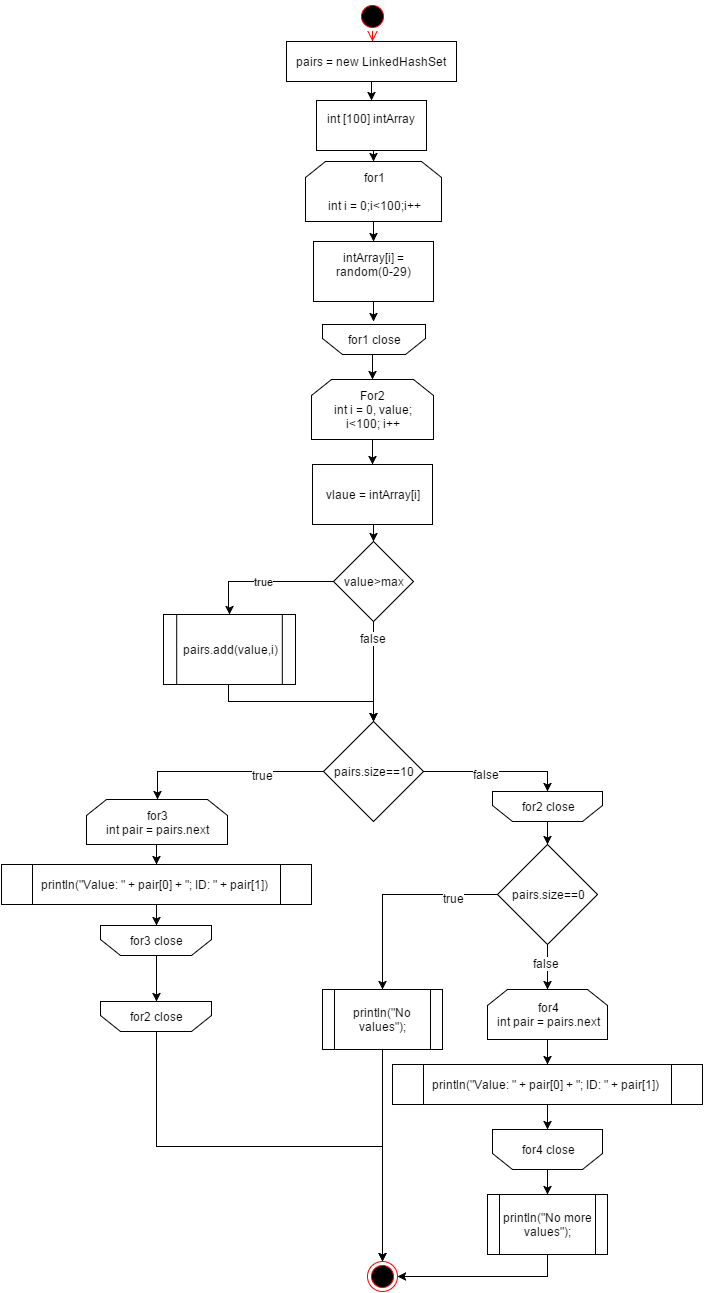

The diagram above was exported from draw.io. Its source (the exported page's mxGraphModel, read from the mxfile embedded in the PNG):
<mxGraphModel dx="954" dy="600" grid="1" gridSize="10" guides="1" tooltips="1" connect="1" arrows="1" fold="1" page="1" pageScale="1" pageWidth="1169" pageHeight="826" background="#ffffff" math="0">
  <root>
    <mxCell id="0" />
    <mxCell id="1" parent="0" />
    <mxCell id="2" style="edgeStyle=orthogonalEdgeStyle;rounded=0;html=1;exitX=0.5;exitY=1;jettySize=auto;orthogonalLoop=1;entryX=0.5;entryY=0;" edge="1" source="3" target="59" parent="1">
      <mxGeometry x="395" y="588" as="geometry">
        <mxPoint x="550" y="630" as="targetPoint" />
        <Array as="points">
          <mxPoint x="395" y="600" />
        </Array>
      </mxGeometry>
    </mxCell>
    <mxCell id="3" value="&lt;div&gt;For2&lt;/div&gt;int i = 0, value;&lt;div&gt;i&amp;lt;100;&amp;nbsp;&lt;span style=&quot;line-height: 1.2&quot;&gt;i++&lt;/span&gt;&lt;/div&gt;" style="shape=loopLimit;whiteSpace=wrap;html=1;direction=east;" vertex="1" parent="1">
      <mxGeometry x="334" y="528" width="122" height="60" as="geometry" />
    </mxCell>
    <mxCell id="4" value="" style="ellipse;shape=startState;fillColor=#000000;strokeColor=#ff0000;html=1;" vertex="1" parent="1">
      <mxGeometry x="380" y="150" width="30" height="30" as="geometry" />
    </mxCell>
    <mxCell id="5" style="edgeStyle=orthogonalEdgeStyle;rounded=0;html=1;exitX=0.5;exitY=1;entryX=0.5;entryY=0;jettySize=auto;orthogonalLoop=1;" edge="1" source="6" target="12" parent="1">
      <mxGeometry x="394" y="299" as="geometry" />
    </mxCell>
    <mxCell id="6" value="int [100] intArray&lt;div&gt;&lt;br&gt;&lt;/div&gt;" style="text;html=1;fillColor=#ffffff;strokeColor=#000000;align=center;verticalAlign=middle;" vertex="1" parent="1">
      <mxGeometry x="339" y="249" width="110" height="50" as="geometry" />
    </mxCell>
    <object label="pairs = new LinkedHashSet" pairs="" id="7">
      <mxCell style="text;html=1;fillColor=#ffffff;strokeColor=#000000;align=center;verticalAlign=middle;" vertex="1" parent="1">
        <mxGeometry x="309" y="190" width="170" height="40" as="geometry" />
      </mxCell>
    </object>
    <mxCell id="8" value="" style="edgeStyle=elbowEdgeStyle;elbow=horizontal;verticalAlign=bottom;endArrow=open;endSize=8;strokeColor=#FF0000;endFill=1;rounded=0;html=1;" edge="1" source="4" target="7" parent="1">
      <mxGeometry x="-380" y="75" as="geometry">
        <mxPoint x="-365" y="145" as="targetPoint" />
      </mxGeometry>
    </mxCell>
    <mxCell id="9" style="edgeStyle=orthogonalEdgeStyle;rounded=0;html=1;exitX=0.5;exitY=0;entryX=0.5;entryY=1;jettySize=auto;orthogonalLoop=1;" edge="1" source="10" target="34" parent="1">
      <mxGeometry x="179" y="1104" as="geometry" />
    </mxCell>
    <mxCell id="10" value="for3 close" style="shape=loopLimit;whiteSpace=wrap;html=1;direction=west;" vertex="1" parent="1">
      <mxGeometry x="123" y="1074" width="111" height="30" as="geometry" />
    </mxCell>
    <mxCell id="11" style="edgeStyle=orthogonalEdgeStyle;rounded=0;html=1;exitX=0.5;exitY=1;entryX=0.5;entryY=0;jettySize=auto;orthogonalLoop=1;" edge="1" source="12" target="14" parent="1">
      <mxGeometry x="396" y="370" as="geometry" />
    </mxCell>
    <mxCell id="12" value="&lt;div&gt;for1&lt;/div&gt;&lt;div&gt;&lt;br&gt;&lt;/div&gt;&lt;div&gt;&lt;span style=&quot;line-height: 1.2&quot;&gt;int i = 0;&lt;/span&gt;&lt;span style=&quot;line-height: 1.2&quot;&gt;i&amp;lt;100;&lt;/span&gt;&lt;span style=&quot;line-height: 1.2&quot;&gt;i++&lt;/span&gt;&lt;/div&gt;" style="shape=loopLimit;whiteSpace=wrap;html=1;direction=east;" vertex="1" parent="1">
      <mxGeometry x="328" y="310" width="136" height="60" as="geometry" />
    </mxCell>
    <mxCell id="13" style="edgeStyle=orthogonalEdgeStyle;rounded=0;html=1;exitX=0.5;exitY=1;jettySize=auto;orthogonalLoop=1;" edge="1" source="14" parent="1">
      <mxGeometry x="396" y="450" as="geometry">
        <mxPoint x="396" y="470" as="targetPoint" />
      </mxGeometry>
    </mxCell>
    <mxCell id="14" value="intArray[i] = random(0-29)&lt;div&gt;&lt;br&gt;&lt;/div&gt;" style="whiteSpace=wrap;html=1;" vertex="1" parent="1">
      <mxGeometry x="336" y="390" width="120" height="60" as="geometry" />
    </mxCell>
    <mxCell id="15" style="edgeStyle=orthogonalEdgeStyle;rounded=0;html=1;exitX=0.5;exitY=0;entryX=0.5;entryY=0;jettySize=auto;orthogonalLoop=1;" edge="1" source="16" target="3" parent="1">
      <mxGeometry x="395" y="503" as="geometry" />
    </mxCell>
    <mxCell id="16" value="for1 close" style="shape=loopLimit;whiteSpace=wrap;html=1;direction=west;" vertex="1" parent="1">
      <mxGeometry x="345" y="473" width="103" height="30" as="geometry" />
    </mxCell>
    <mxCell id="17" value="value&amp;gt;max" style="rhombus;whiteSpace=wrap;html=1;" vertex="1" parent="1">
      <mxGeometry x="356" y="690" width="80" height="80" as="geometry" />
    </mxCell>
    <mxCell id="18" value="pairs.add(value,i)" style="shape=process;whiteSpace=wrap;html=1;" vertex="1" parent="1">
      <mxGeometry x="186" y="763" width="132" height="70" as="geometry" />
    </mxCell>
    <mxCell id="19" value="true" style="edgeStyle=orthogonalEdgeStyle;rounded=0;html=1;exitX=0;exitY=0.5;jettySize=auto;orthogonalLoop=1;entryX=0.5;entryY=0;" edge="1" source="17" target="18" parent="1">
      <mxGeometry x="251" y="730" as="geometry">
        <Array as="points">
          <mxPoint x="251" y="730" />
          <mxPoint x="251" y="760" />
        </Array>
        <mxPoint x="230" y="710" as="targetPoint" />
      </mxGeometry>
    </mxCell>
    <mxCell id="20" value="pairs.size==10" style="rhombus;whiteSpace=wrap;html=1;" vertex="1" parent="1">
      <mxGeometry x="346" y="870" width="100" height="100" as="geometry" />
    </mxCell>
    <mxCell id="21" style="edgeStyle=orthogonalEdgeStyle;rounded=0;html=1;exitX=0.5;exitY=1;entryX=0.5;entryY=0;jettySize=auto;orthogonalLoop=1;" edge="1" source="18" target="20" parent="1">
      <mxGeometry x="251" y="833" as="geometry">
        <Array as="points">
          <mxPoint x="251" y="850" />
          <mxPoint x="396" y="850" />
        </Array>
      </mxGeometry>
    </mxCell>
    <mxCell id="22" style="edgeStyle=orthogonalEdgeStyle;rounded=0;html=1;exitX=0.5;exitY=1;entryX=0.5;entryY=0;jettySize=auto;orthogonalLoop=1;" edge="1" source="17" target="20" parent="1">
      <mxGeometry x="396" y="770" as="geometry" />
    </mxCell>
    <mxCell id="23" value="false" style="text;html=1;resizable=0;points=[];;align=center;verticalAlign=middle;labelBackgroundColor=#ffffff;" vertex="1" connectable="0" parent="22">
      <mxGeometry x="-0.6857" y="-1" relative="1" as="geometry">
        <mxPoint as="offset" />
      </mxGeometry>
    </mxCell>
    <mxCell id="24" value="false" style="text;html=1;resizable=0;points=[];;align=center;verticalAlign=middle;labelBackgroundColor=#ffffff;" vertex="1" connectable="0" parent="1">
      <mxGeometry x="395" y="786" as="geometry">
        <mxPoint as="offset" />
      </mxGeometry>
    </mxCell>
    <mxCell id="25" style="edgeStyle=orthogonalEdgeStyle;rounded=0;html=1;exitX=0.5;exitY=1;entryX=0.5;entryY=0;jettySize=auto;orthogonalLoop=1;" edge="1" source="26" target="28" parent="1">
      <mxGeometry x="179" y="993" as="geometry" />
    </mxCell>
    <mxCell id="26" value="&lt;div&gt;for3&lt;/div&gt;int pair = pairs.next" style="shape=loopLimit;whiteSpace=wrap;html=1;direction=east;" vertex="1" parent="1">
      <mxGeometry x="109" y="948" width="141" height="45" as="geometry" />
    </mxCell>
    <mxCell id="27" style="edgeStyle=orthogonalEdgeStyle;rounded=0;html=1;exitX=0.5;exitY=1;entryX=0.5;entryY=1;jettySize=auto;orthogonalLoop=1;" edge="1" source="28" target="10" parent="1">
      <mxGeometry x="179" y="1053" as="geometry" />
    </mxCell>
    <mxCell id="28" value="println(&lt;span&gt;&quot;Value: &quot; &lt;/span&gt;&lt;span&gt;+ pair[&lt;/span&gt;&lt;span&gt;0&lt;/span&gt;&lt;span&gt;] + &lt;/span&gt;&lt;span&gt;&quot;; ID: &quot; &lt;/span&gt;&lt;span&gt;+ pair[&lt;/span&gt;&lt;span&gt;1&lt;/span&gt;&lt;span&gt;])&amp;nbsp;&lt;/span&gt;" style="shape=process;whiteSpace=wrap;html=1;" vertex="1" parent="1">
      <mxGeometry x="24" y="1013" width="310" height="40" as="geometry" />
    </mxCell>
    <mxCell id="29" style="edgeStyle=orthogonalEdgeStyle;rounded=0;html=1;exitX=0;exitY=0.5;jettySize=auto;orthogonalLoop=1;entryX=0.5;entryY=0;" edge="1" source="20" target="26" parent="1">
      <mxGeometry x="180" y="920" as="geometry">
        <mxPoint x="170" y="960" as="targetPoint" />
        <Array as="points">
          <mxPoint x="180" y="920" />
        </Array>
      </mxGeometry>
    </mxCell>
    <mxCell id="30" value="true" style="text;html=1;resizable=0;points=[];;align=center;verticalAlign=middle;labelBackgroundColor=#ffffff;" vertex="1" connectable="0" parent="29">
      <mxGeometry x="-0.3744" y="3" relative="1" as="geometry">
        <mxPoint as="offset" />
      </mxGeometry>
    </mxCell>
    <mxCell id="31" value="true" style="text;html=1;resizable=0;points=[];;align=center;verticalAlign=middle;labelBackgroundColor=#ffffff;" vertex="1" connectable="0" parent="1">
      <mxGeometry x="285" y="923" as="geometry">
        <mxPoint as="offset" />
      </mxGeometry>
    </mxCell>
    <mxCell id="32" value="" style="ellipse;html=1;shape=endState;fillColor=#000000;strokeColor=#ff0000;" vertex="1" parent="1">
      <mxGeometry x="390" y="1410" width="30" height="30" as="geometry" />
    </mxCell>
    <mxCell id="33" style="edgeStyle=orthogonalEdgeStyle;rounded=0;html=1;exitX=0.5;exitY=0;entryX=0.5;entryY=0;jettySize=auto;orthogonalLoop=1;" edge="1" source="34" target="32" parent="1">
      <mxGeometry x="179" y="1180" as="geometry" />
    </mxCell>
    <mxCell id="34" value="for2 close" style="shape=loopLimit;whiteSpace=wrap;html=1;direction=west;" vertex="1" parent="1">
      <mxGeometry x="123" y="1150" width="111" height="30" as="geometry" />
    </mxCell>
    <mxCell id="35" value="for2 close" style="shape=loopLimit;whiteSpace=wrap;html=1;direction=west;" vertex="1" parent="1">
      <mxGeometry x="515" y="940" width="110" height="30" as="geometry" />
    </mxCell>
    <mxCell id="36" style="edgeStyle=orthogonalEdgeStyle;rounded=0;html=1;exitX=1;exitY=0.5;jettySize=auto;orthogonalLoop=1;" edge="1" source="20" target="35" parent="1">
      <mxGeometry x="446" y="920" as="geometry">
        <mxPoint x="490" y="1010" as="targetPoint" />
        <Array as="points">
          <mxPoint x="570" y="920" />
        </Array>
      </mxGeometry>
    </mxCell>
    <mxCell id="37" value="false" style="text;html=1;resizable=0;points=[];;align=center;verticalAlign=middle;labelBackgroundColor=#ffffff;" vertex="1" connectable="0" parent="36">
      <mxGeometry x="-0.1413" y="-2" relative="1" as="geometry">
        <mxPoint as="offset" />
      </mxGeometry>
    </mxCell>
    <mxCell id="38" value="false" style="text;html=1;resizable=0;points=[];;align=center;verticalAlign=middle;labelBackgroundColor=#ffffff;" vertex="1" connectable="0" parent="1">
      <mxGeometry x="508" y="922" as="geometry">
        <mxPoint as="offset" />
      </mxGeometry>
    </mxCell>
    <mxCell id="39" value="pairs.size==0" style="rhombus;whiteSpace=wrap;html=1;" vertex="1" parent="1">
      <mxGeometry x="520" y="993" width="100" height="100" as="geometry" />
    </mxCell>
    <mxCell id="40" style="edgeStyle=orthogonalEdgeStyle;rounded=0;html=1;exitX=0;exitY=0.5;jettySize=auto;orthogonalLoop=1;entryX=0.5;entryY=0;" edge="1" source="39" target="57" parent="1">
      <mxGeometry x="405" y="1043" as="geometry">
        <mxPoint x="405" y="1113" as="targetPoint" />
        <Array as="points">
          <mxPoint x="405" y="1043" />
        </Array>
      </mxGeometry>
    </mxCell>
    <mxCell id="41" value="true" style="text;html=1;resizable=0;points=[];;align=center;verticalAlign=middle;labelBackgroundColor=#ffffff;" vertex="1" connectable="0" parent="40">
      <mxGeometry x="-0.5795" y="3" relative="1" as="geometry">
        <mxPoint as="offset" />
      </mxGeometry>
    </mxCell>
    <mxCell id="42" value="true" style="text;html=1;resizable=0;points=[];;align=center;verticalAlign=middle;labelBackgroundColor=#ffffff;" vertex="1" connectable="0" parent="1">
      <mxGeometry x="476" y="1046" as="geometry">
        <mxPoint as="offset" />
      </mxGeometry>
    </mxCell>
    <mxCell id="43" style="edgeStyle=orthogonalEdgeStyle;rounded=0;html=1;entryX=0.5;entryY=0;jettySize=auto;orthogonalLoop=1;exitX=0.5;exitY=0;" edge="1" source="35" target="39" parent="1">
      <mxGeometry x="570" y="970" as="geometry">
        <mxPoint x="600" y="1100" as="sourcePoint" />
        <Array as="points" />
      </mxGeometry>
    </mxCell>
    <mxCell id="44" style="edgeStyle=orthogonalEdgeStyle;rounded=0;html=1;exitX=0.5;exitY=1;entryX=0.5;entryY=0;jettySize=auto;orthogonalLoop=1;" edge="1" source="45" target="47" parent="1">
      <mxGeometry x="570" y="1188" as="geometry" />
    </mxCell>
    <mxCell id="45" value="&lt;div&gt;for4&lt;/div&gt;int pair = pairs.next" style="shape=loopLimit;whiteSpace=wrap;html=1;direction=east;" vertex="1" parent="1">
      <mxGeometry x="510" y="1138" width="120" height="50" as="geometry" />
    </mxCell>
    <mxCell id="46" style="edgeStyle=orthogonalEdgeStyle;rounded=0;html=1;exitX=0.5;exitY=1;entryX=0.5;entryY=1;jettySize=auto;orthogonalLoop=1;" edge="1" source="47" target="49" parent="1">
      <mxGeometry x="570" y="1253" as="geometry" />
    </mxCell>
    <mxCell id="47" value="println(&lt;span&gt;&quot;Value: &quot; &lt;/span&gt;&lt;span&gt;+ pair[&lt;/span&gt;&lt;span&gt;0&lt;/span&gt;&lt;span&gt;] + &lt;/span&gt;&lt;span&gt;&quot;; ID: &quot; &lt;/span&gt;&lt;span&gt;+ pair[&lt;/span&gt;&lt;span&gt;1&lt;/span&gt;&lt;span&gt;])&amp;nbsp;&lt;/span&gt;" style="shape=process;whiteSpace=wrap;html=1;" vertex="1" parent="1">
      <mxGeometry x="415" y="1213" width="310" height="40" as="geometry" />
    </mxCell>
    <mxCell id="48" style="edgeStyle=orthogonalEdgeStyle;rounded=0;html=1;exitX=0.5;exitY=0;entryX=0.5;entryY=0;jettySize=auto;orthogonalLoop=1;" edge="1" source="49" target="51" parent="1">
      <mxGeometry x="570" y="1318" as="geometry" />
    </mxCell>
    <mxCell id="49" value="for4 close" style="shape=loopLimit;whiteSpace=wrap;html=1;direction=west;" vertex="1" parent="1">
      <mxGeometry x="515" y="1278" width="110" height="40" as="geometry" />
    </mxCell>
    <mxCell id="50" style="edgeStyle=orthogonalEdgeStyle;rounded=0;html=1;exitX=0.5;exitY=1;entryX=1;entryY=0.5;jettySize=auto;orthogonalLoop=1;" edge="1" source="51" target="32" parent="1">
      <mxGeometry x="420" y="1403" as="geometry" />
    </mxCell>
    <mxCell id="51" value="println(&quot;No more values&quot;);" style="shape=process;whiteSpace=wrap;html=1;" vertex="1" parent="1">
      <mxGeometry x="510" y="1343" width="120" height="60" as="geometry" />
    </mxCell>
    <mxCell id="52" style="edgeStyle=orthogonalEdgeStyle;rounded=0;html=1;exitX=0.5;exitY=1;jettySize=auto;orthogonalLoop=1;entryX=0.5;entryY=0;" edge="1" source="39" target="45" parent="1">
      <mxGeometry x="570" y="1093" as="geometry">
        <mxPoint x="670" y="1113" as="targetPoint" />
        <Array as="points" />
      </mxGeometry>
    </mxCell>
    <mxCell id="53" value="false" style="text;html=1;resizable=0;points=[];;align=center;verticalAlign=middle;labelBackgroundColor=#ffffff;" vertex="1" connectable="0" parent="52">
      <mxGeometry x="-0.2" y="-2" relative="1" as="geometry">
        <mxPoint as="offset" />
      </mxGeometry>
    </mxCell>
    <mxCell id="54" value="false" style="text;html=1;resizable=0;points=[];;align=center;verticalAlign=middle;labelBackgroundColor=#ffffff;" vertex="1" connectable="0" parent="1">
      <mxGeometry x="568" y="1111" as="geometry">
        <mxPoint as="offset" />
      </mxGeometry>
    </mxCell>
    <mxCell id="55" style="edgeStyle=orthogonalEdgeStyle;rounded=0;html=1;exitX=0.5;exitY=1;entryX=0.5;entryY=0;jettySize=auto;orthogonalLoop=1;" edge="1" source="7" target="6" parent="1">
      <mxGeometry x="394" y="230" as="geometry" />
    </mxCell>
    <mxCell id="56" style="edgeStyle=orthogonalEdgeStyle;rounded=0;html=1;exitX=0.5;exitY=1;entryX=0.5;entryY=0;jettySize=auto;orthogonalLoop=1;" edge="1" source="57" target="32" parent="1">
      <mxGeometry x="405" y="1198" as="geometry" />
    </mxCell>
    <mxCell id="57" value="println(&quot;No values&quot;);" style="shape=process;whiteSpace=wrap;html=1;flipH=1;" vertex="1" parent="1">
      <mxGeometry x="345" y="1138" width="120" height="60" as="geometry" />
    </mxCell>
    <mxCell id="58" style="edgeStyle=orthogonalEdgeStyle;rounded=0;html=1;exitX=0.5;exitY=1;entryX=0.5;entryY=0;jettySize=auto;orthogonalLoop=1;" edge="1" source="59" target="17" parent="1">
      <mxGeometry x="395" y="673" as="geometry" />
    </mxCell>
    <mxCell id="59" value="vlaue = intArray[i]" style="whiteSpace=wrap;html=1;" vertex="1" parent="1">
      <mxGeometry x="335" y="613" width="120" height="60" as="geometry" />
    </mxCell>
  </root>
</mxGraphModel>